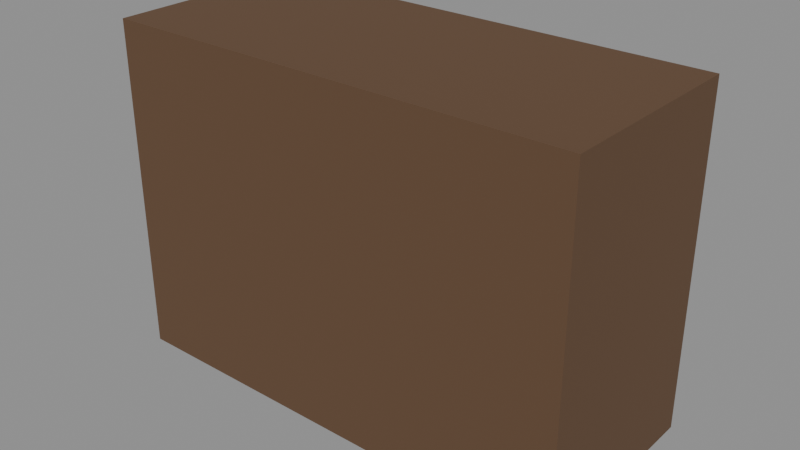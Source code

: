 # Source: mesilla.blend  (saved by Blender 5.3.31; exported with 4.5.12 LTS)
import bpy
from mathutils import Matrix  # noqa: F401  (used for matrix-valued properties, if any)

bpy.ops.wm.read_factory_settings(use_empty=True)
scene = bpy.context.scene
scene.name = 'Scene'

# ---- collections
col_exportar = bpy.data.collections.new('Exportar'); scene.collection.children.link(col_exportar)
col_referencia = bpy.data.collections.new('Referencia'); scene.collection.children.link(col_referencia)
col_referencia.hide_render = True

# ---- materials (node trees are filled in below, after node groups)
mat_vs_opaco = bpy.data.materials.new('vs_opaco')

# ---- material node trees
mat_vs_opaco.use_nodes = True; mat_vs_opaco.node_tree.nodes.clear()
_N = mat_vs_opaco.node_tree.nodes; _L = mat_vs_opaco.node_tree.links
n0 = _N.new('ShaderNodeBsdfPrincipled'); n0.name = 'Principled BSDF'; n0.location = (-200, 100)
n0.inputs[2].default_value = 0.82
n0.inputs[10].default_value = 0.005
n1 = _N.new('ShaderNodeOutputMaterial'); n1.name = 'Material Output'; n1.location = (200, 100)
n2 = _N.new('ShaderNodeVertexColor'); n2.name = 'Color Attribute'; n2.location = (-500, 100)
n2.layer_name = 'Color'
_L.new(n0.outputs[0], n1.inputs[0])
_L.new(n2.outputs[0], n0.inputs[0])
n1.is_active_output = True

# ---- meshes
me_mesilla = bpy.data.meshes.new('Mesilla')
me_mesilla.from_pydata([(0.35, 0.15, 0.01), (-0.35, 0.15, 0.01), (-0.35, 0.15, 0.51), (0.35, 0.15, 0.51), (-0.35, -0.15, 0.01), (0.35, -0.15, 0.01), (0.35, -0.15, 0.51), (-0.35, -0.15, 0.51)], [], [(0, 1, 2, 3), (4, 5, 6, 7), (5, 0, 3, 6), (1, 4, 7, 2), (7, 6, 3, 2), (1, 0, 5, 4)])
_ca = me_mesilla.color_attributes.new('Color', 'FLOAT_COLOR', 'CORNER')
_ca.data.foreach_set('color', [0.1221, 0.0648, 0.0319, 1.0, 0.1221, 0.0648, 0.0319, 1.0, 0.1221, 0.0648, 0.0319, 1.0, 0.1221, 0.0648, 0.0319, 1.0, 0.1221, 0.0648, 0.0319, 1.0, 0.1221, 0.0648, 0.0319, 1.0, 0.1221, 0.0648, 0.0319, 1.0, 0.1221, 0.0648, 0.0319, 1.0, 0.1221, 0.0648, 0.0319, 1.0, 0.1221, 0.0648, 0.0319, 1.0, 0.1221, 0.0648, 0.0319, 1.0, 0.1221, 0.0648, 0.0319, 1.0, 0.1221, 0.0648, 0.0319, 1.0, 0.1221, 0.0648, 0.0319, 1.0, 0.1221, 0.0648, 0.0319, 1.0, 0.1221, 0.0648, 0.0319, 1.0, 0.1221, 0.0648, 0.0319, 1.0, 0.1221, 0.0648, 0.0319, 1.0, 0.1221, 0.0648, 0.0319, 1.0, 0.1221, 0.0648, 0.0319, 1.0, 0.1221, 0.0648, 0.0319, 1.0, 0.1221, 0.0648, 0.0319, 1.0, 0.1221, 0.0648, 0.0319, 1.0, 0.1221, 0.0648, 0.0319, 1.0])
me_mesilla.materials.append(mat_vs_opaco)
me_mesilla.update()
me_mesilla_original = bpy.data.meshes.new('Mesilla_Original')
me_mesilla_original.from_pydata([(0.35, 0.15, 0.01), (-0.35, 0.15, 0.01), (-0.35, 0.15, 0.51), (0.35, 0.15, 0.51), (-0.35, -0.15, 0.01), (0.35, -0.15, 0.01), (0.35, -0.15, 0.51), (-0.35, -0.15, 0.51), (0.35, -0.15, 0.01), (0.35, 0.15, 0.01), (0.35, 0.15, 0.51), (0.35, -0.15, 0.51), (-0.35, 0.15, 0.01), (-0.35, -0.15, 0.01), (-0.35, -0.15, 0.51), (-0.35, 0.15, 0.51), (-0.35, -0.15, 0.51), (0.35, -0.15, 0.51), (0.35, 0.15, 0.51), (-0.35, 0.15, 0.51), (-0.35, 0.15, 0.01), (0.35, 0.15, 0.01), (0.35, -0.15, 0.01), (-0.35, -0.15, 0.01)], [], [(0, 1, 2, 3), (4, 5, 6, 7), (8, 9, 10, 11), (12, 13, 14, 15), (16, 17, 18, 19), (20, 21, 22, 23)])
_ca = me_mesilla_original.color_attributes.new('Color', 'FLOAT_COLOR', 'CORNER')
_ca.data.foreach_set('color', [0.1221, 0.0648, 0.0319, 1.0, 0.1221, 0.0648, 0.0319, 1.0, 0.1221, 0.0648, 0.0319, 1.0, 0.1221, 0.0648, 0.0319, 1.0, 0.1221, 0.0648, 0.0319, 1.0, 0.1221, 0.0648, 0.0319, 1.0, 0.1221, 0.0648, 0.0319, 1.0, 0.1221, 0.0648, 0.0319, 1.0, 0.1221, 0.0648, 0.0319, 1.0, 0.1221, 0.0648, 0.0319, 1.0, 0.1221, 0.0648, 0.0319, 1.0, 0.1221, 0.0648, 0.0319, 1.0, 0.1221, 0.0648, 0.0319, 1.0, 0.1221, 0.0648, 0.0319, 1.0, 0.1221, 0.0648, 0.0319, 1.0, 0.1221, 0.0648, 0.0319, 1.0, 0.1221, 0.0648, 0.0319, 1.0, 0.1221, 0.0648, 0.0319, 1.0, 0.1221, 0.0648, 0.0319, 1.0, 0.1221, 0.0648, 0.0319, 1.0, 0.1221, 0.0648, 0.0319, 1.0, 0.1221, 0.0648, 0.0319, 1.0, 0.1221, 0.0648, 0.0319, 1.0, 0.1221, 0.0648, 0.0319, 1.0])
me_mesilla_original.materials.append(mat_vs_opaco)
me_mesilla_original.update()
me_mesilla_colision_00 = bpy.data.meshes.new('Mesilla_Colision_00')
me_mesilla_colision_00.from_pydata([(-0.5, -0.5, -0.5), (-0.5, -0.5, 0.5), (-0.5, 0.5, -0.5), (-0.5, 0.5, 0.5), (0.5, -0.5, -0.5), (0.5, -0.5, 0.5), (0.5, 0.5, -0.5), (0.5, 0.5, 0.5)], [], [(0, 1, 3, 2), (2, 3, 7, 6), (6, 7, 5, 4), (4, 5, 1, 0), (2, 6, 4, 0), (7, 3, 1, 5)])
me_mesilla_colision_00.update()

# ---- objects
ob_mesilla = bpy.data.objects.new('Mesilla', me_mesilla)
ob_mesilla_original = bpy.data.objects.new('Mesilla_Original', me_mesilla_original)
ob_mesilla_colision_00 = bpy.data.objects.new('Mesilla_Colision_00', me_mesilla_colision_00)

# ---- transforms, parenting, visibility, modifiers, constraints
ob_mesilla.location = (0.0, 0.0, 0.0)
ob_mesilla_original.location = (0.0, 0.0, 0.0)
ob_mesilla_original.hide_render = True
ob_mesilla_original.display_type = 'WIRE'
ob_mesilla_colision_00.location = (0.0, 0.0, 0.26)
ob_mesilla_colision_00.scale = (0.7, 0.3, 0.5)
ob_mesilla_colision_00.hide_render = True
ob_mesilla_colision_00.display_type = 'WIRE'

# ---- collection membership
col_exportar.objects.link(ob_mesilla)
col_referencia.objects.link(ob_mesilla_original)
col_referencia.objects.link(ob_mesilla_colision_00)

# ---- scene / render settings (as saved in the file)
scene.frame_start = 1; scene.frame_end = 250; scene.frame_set(1)
scene.render.engine = 'BLENDER_EEVEE_NEXT'
scene.render.bake_bias = 0.0
scene.render.bake_samples = 0
scene.render.compositor_device = 'GPU'
scene.eevee.use_volume_custom_range = False
scene.eevee.fast_gi_thickness_near = 0.1
scene.eevee.fast_gi_thickness_far = 0.0
scene.eevee.ray_tracing_options.screen_trace_thickness = 0.1
bpy.context.view_layer.update()

# ---- added for rendering (the .blend has no active camera and no usable light): camera, sun + grey world if the file has none
cam_auto = bpy.data.cameras.new('AutoCamera')
cam_auto.lens = 50.0
cam_auto.sensor_width = 36.0
cam_auto.clip_end = 1000.0
ob_auto_camera = bpy.data.objects.new('AutoCamera', cam_auto)
scene.collection.objects.link(ob_auto_camera)
ob_auto_camera.location = (0.84292, -1.0115, 0.934336)
ob_auto_camera.rotation_euler = (1.09748, -7.21219e-08, 0.694738)
scene.camera = ob_auto_camera
light_auto_sun = bpy.data.lights.new('AutoSun', 'SUN')
light_auto_sun.energy = 3.0
light_auto_sun.angle = 0.0523599
ob_auto_sun = bpy.data.objects.new('AutoSun', light_auto_sun)
scene.collection.objects.link(ob_auto_sun)
ob_auto_sun.rotation_euler = (0.872665, 0.174533, 0.523599)
if scene.world is None:
    world_auto = bpy.data.worlds.new('AutoWorld')
    world_auto.color = (0.3, 0.3, 0.3)
    scene.world = world_auto
bpy.context.view_layer.update()
